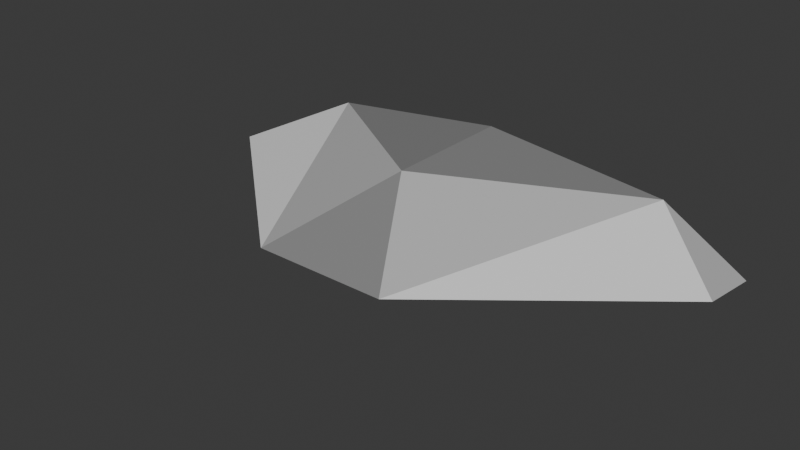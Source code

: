 # Source: cobra_mk3.blend  (saved by Blender 4.5.90; exported with 4.5.12 LTS)
import bpy
from mathutils import Matrix  # noqa: F401  (used for matrix-valued properties, if any)

bpy.ops.wm.read_factory_settings(use_empty=True)
scene = bpy.context.scene
scene.name = 'Scene'

# ---- collections
col_collection = bpy.data.collections.new('Collection'); scene.collection.children.link(col_collection)

# ---- materials (node trees are filled in below, after node groups)
mat_red = bpy.data.materials.new('Red')
mat_red.diffuse_color = (1.0, 0.0, 0.0, 1.0)
mat_white = bpy.data.materials.new('White')
mat_black = bpy.data.materials.new('Black')
mat_black.diffuse_color = (0.0, 0.0, 0.0, 1.0)
mat_light_grey = bpy.data.materials.new('Light Grey')
mat_light_grey.diffuse_color = (0.7529, 0.7529, 0.7529, 1.0)
mat_dark_grey = bpy.data.materials.new('Dark Grey')
mat_dark_grey.diffuse_color = (0.2502, 0.2502, 0.2502, 1.0)
mat_grey = bpy.data.materials.new('Grey')
mat_grey.diffuse_color = (0.5029, 0.5029, 0.5029, 1.0)

# ---- material node trees
mat_red.use_nodes = True; mat_red.node_tree.nodes.clear()
_N = mat_red.node_tree.nodes; _L = mat_red.node_tree.links
n0 = _N.new('ShaderNodeBsdfPrincipled'); n0.name = 'Principled BSDF'; n0.location = (-200, 100)
n0.inputs[0].default_value = (1.0, 0.0, 0.0, 1.0)
n1 = _N.new('ShaderNodeOutputMaterial'); n1.name = 'Material Output'; n1.location = (200, 100)
_L.new(n0.outputs[0], n1.inputs[0])
n1.is_active_output = True
mat_white.use_nodes = True; mat_white.node_tree.nodes.clear()
_N = mat_white.node_tree.nodes; _L = mat_white.node_tree.links
n0 = _N.new('ShaderNodeBsdfPrincipled'); n0.name = 'Principled BSDF'; n0.location = (-200, 100)
n1 = _N.new('ShaderNodeOutputMaterial'); n1.name = 'Material Output'; n1.location = (200, 100)
_L.new(n0.outputs[0], n1.inputs[0])
n1.is_active_output = True
mat_black.use_nodes = True; mat_black.node_tree.nodes.clear()
_N = mat_black.node_tree.nodes; _L = mat_black.node_tree.links
n0 = _N.new('ShaderNodeBsdfPrincipled'); n0.name = 'Principled BSDF'; n0.location = (-200, 100)
n0.inputs[0].default_value = (0.0, 0.0, 0.0, 1.0)
n1 = _N.new('ShaderNodeOutputMaterial'); n1.name = 'Material Output'; n1.location = (200, 100)
_L.new(n0.outputs[0], n1.inputs[0])
n1.is_active_output = True
mat_light_grey.use_nodes = True; mat_light_grey.node_tree.nodes.clear()
_N = mat_light_grey.node_tree.nodes; _L = mat_light_grey.node_tree.links
n0 = _N.new('ShaderNodeBsdfPrincipled'); n0.name = 'Principled BSDF'; n0.location = (-200, 100)
n0.inputs[0].default_value = (0.75, 0.75, 0.75, 1.0)
n1 = _N.new('ShaderNodeOutputMaterial'); n1.name = 'Material Output'; n1.location = (200, 100)
_L.new(n0.outputs[0], n1.inputs[0])
n1.is_active_output = True
mat_dark_grey.use_nodes = True; mat_dark_grey.node_tree.nodes.clear()
_N = mat_dark_grey.node_tree.nodes; _L = mat_dark_grey.node_tree.links
n0 = _N.new('ShaderNodeBsdfPrincipled'); n0.name = 'Principled BSDF'; n0.location = (-200, 100)
n0.inputs[0].default_value = (0.2502, 0.2502, 0.2502, 1.0)
n1 = _N.new('ShaderNodeOutputMaterial'); n1.name = 'Material Output'; n1.location = (200, 100)
_L.new(n0.outputs[0], n1.inputs[0])
n1.is_active_output = True
mat_grey.use_nodes = True; mat_grey.node_tree.nodes.clear()
_N = mat_grey.node_tree.nodes; _L = mat_grey.node_tree.links
n0 = _N.new('ShaderNodeBsdfPrincipled'); n0.name = 'Principled BSDF'; n0.location = (-200, 100)
n0.inputs[0].default_value = (0.5029, 0.5029, 0.5029, 1.0)
n1 = _N.new('ShaderNodeOutputMaterial'); n1.name = 'Material Output'; n1.location = (200, 100)
_L.new(n0.outputs[0], n1.inputs[0])
n1.is_active_output = True

# ---- world
world_world = bpy.data.worlds.new('World'); scene.world = world_world
world_world.use_nodes = True; world_world.node_tree.nodes.clear()
_N = world_world.node_tree.nodes; _L = world_world.node_tree.links
n0 = _N.new('ShaderNodeOutputWorld'); n0.name = 'World Output'; n0.location = (200, 100)
n1 = _N.new('ShaderNodeBackground'); n1.name = 'Background'; n1.location = (-200, 100)
n1.inputs[0].default_value = (0.05088, 0.05088, 0.05088, 1.0)
_L.new(n1.outputs[0], n0.inputs[0])
n0.is_active_output = True
world_world.color = (0.05088, 0.05088, 0.05088)
world_world.sun_shadow_jitter_overblur = 0.0

# ---- meshes
me_cobra = bpy.data.meshes.new('cobra')
me_cobra.from_pydata([(32.0, 0.0, 76.0), (-32.0, 0.0, 76.0), (0.0, 26.0, 24.0), (-128.0, -3.0, -8.0), (128.0, -3.0, -8.0), (-88.0, 16.0, -40.0), (88.0, 16.0, -40.0), (128.0, -8.0, -40.0), (-128.0, -8.0, -40.0), (0.0, 26.0, -40.0), (-32.0, -24.0, -40.0), (32.0, -24.0, -40.0), (-36.0, 8.0, -40.0), (-8.0, 12.0, -40.0), (8.0, 12.0, -40.0), (36.0, 8.0, -40.0), (36.0, -12.0, -40.0), (8.0, -16.0, -40.0), (-8.0, -16.0, -40.0), (-36.0, -12.0, -40.0), (0.0, 0.0, 76.0), (0.0, 0.0, 90.0), (-80.0, -6.0, -40.0), (-80.0, 6.0, -40.0), (-88.0, 0.0, -40.0), (80.0, 6.0, -40.0), (88.0, 0.0, -40.0), (80.0, -6.0, -40.0)], [(20, 21)], [(14, 15, 16), (13, 19, 12), (27, 25, 26), (23, 22, 24), (5, 9, 10), (1, 11, 0), (2, 6, 9), (9, 5, 2), (0, 2, 1), (0, 4, 6), (3, 1, 5), (8, 3, 5), (6, 4, 7), (2, 0, 6), (5, 1, 2), (10, 3, 8), (4, 11, 7), (4, 0, 11), (1, 10, 11), (10, 1, 3), (13, 18, 19), (14, 16, 17), (9, 6, 11), (6, 7, 11), (11, 10, 9), (10, 8, 5)])
me_cobra.polygons.foreach_set('material_index', [0, 0, 0, 0, 1, 1, 4, 4, 4, 1, 1, 5, 5, 5, 5, 5, 5, 5, 1, 5, 0, 0, 1, 1, 1, 1])
me_cobra.materials.append(mat_red)
me_cobra.materials.append(mat_white)
me_cobra.materials.append(mat_black)
me_cobra.materials.append(mat_light_grey)
me_cobra.materials.append(mat_dark_grey)
me_cobra.materials.append(mat_grey)
me_cobra.update()

# ---- objects
ob_cobra = bpy.data.objects.new('cobra', me_cobra)

# ---- transforms, parenting, visibility, modifiers, constraints
ob_cobra.location = (0.0, 0.0, 0.0)
ob_cobra.rotation_euler = (1.571, -0.0, 0.0)

# ---- collection membership
col_collection.objects.link(ob_cobra)

# ---- scene / render settings (as saved in the file)
scene.frame_start = 1; scene.frame_end = 250; scene.frame_set(1)
scene.render.engine = 'BLENDER_EEVEE_NEXT'
bpy.context.view_layer.update()

# ---- added for rendering (the .blend has no active camera and no usable light): camera, sun
cam_auto = bpy.data.cameras.new('AutoCamera')
cam_auto.lens = 50.0
cam_auto.sensor_width = 36.0
cam_auto.clip_end = 4732.26
ob_auto_camera = bpy.data.objects.new('AutoCamera', cam_auto)
scene.collection.objects.link(ob_auto_camera)
ob_auto_camera.location = (269.645, -348.575, 216.716)
ob_auto_camera.rotation_euler = (1.09748, -7.21219e-08, 0.694738)
scene.camera = ob_auto_camera
light_auto_sun = bpy.data.lights.new('AutoSun', 'SUN')
light_auto_sun.energy = 3.0
light_auto_sun.angle = 0.0523599
ob_auto_sun = bpy.data.objects.new('AutoSun', light_auto_sun)
scene.collection.objects.link(ob_auto_sun)
ob_auto_sun.rotation_euler = (0.872665, 0.174533, 0.523599)
bpy.context.view_layer.update()
